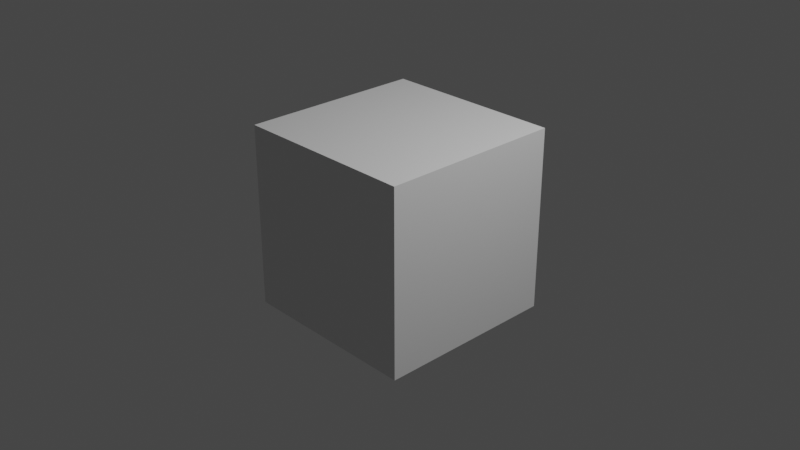 # Source: mandelbulb_test.blend  (saved by Blender 3.4.6; exported with 4.5.12 LTS)
import bpy
from mathutils import Matrix  # noqa: F401  (used for matrix-valued properties, if any)

bpy.ops.wm.read_factory_settings(use_empty=True)
scene = bpy.context.scene
scene.name = 'Scene'

# ---- collections
col_collection = bpy.data.collections.new('Collection'); scene.collection.children.link(col_collection)

# ---- materials (node trees are filled in below, after node groups)
mat_material = bpy.data.materials.new('Material')
mat_material.alpha_threshold = 0.0
mat_material.use_transparent_shadow = False
mat_material.roughness = 0.5
mat_material.line_color = (0.0, 0.0, 0.0, 1.0)

# ---- material node trees
mat_material.use_nodes = True; mat_material.node_tree.nodes.clear()
_N = mat_material.node_tree.nodes; _L = mat_material.node_tree.links
n0 = _N.new('ShaderNodeOutputMaterial'); n0.name = 'Material Output'; n0.location = (300, 300)
n1 = _N.new('ShaderNodeBsdfPrincipled'); n1.name = 'Principled BSDF'; n1.location = (10, 300)
n1.distribution = 'GGX'
n1.subsurface_method = 'RANDOM_WALK_SKIN'
n1.inputs[3].default_value = 1.45
n1.inputs[27].default_value = (0.0, 0.0, 0.0, 1.0)
n1.inputs[28].default_value = 1.0
_L.new(n1.outputs[0], n0.inputs[0])
n0.is_active_output = True

# ---- world
world_world = bpy.data.worlds.new('World'); scene.world = world_world
world_world.use_nodes = True; world_world.node_tree.nodes.clear()
_N = world_world.node_tree.nodes; _L = world_world.node_tree.links
n0 = _N.new('ShaderNodeOutputWorld'); n0.name = 'World Output'; n0.location = (300, 300)
n1 = _N.new('ShaderNodeBackground'); n1.name = 'Background'; n1.location = (10, 300)
n1.inputs[0].default_value = (0.05088, 0.05088, 0.05088, 1.0)
_L.new(n1.outputs[0], n0.inputs[0])
n0.is_active_output = True
world_world.color = (0.05088, 0.05088, 0.05088)
world_world.use_sun_shadow = False
world_world.sun_shadow_jitter_overblur = 0.0

# ---- cameras
cam_camera = bpy.data.cameras.new('Camera')
cam_camera.clip_end = 100.0
cam_camera.ortho_scale = 7.314

# ---- lights
light_light = bpy.data.lights.new('Light', 'POINT')
light_light.transmission_factor = 0.0
light_light.energy = 1000.0
light_light.shadow_soft_size = 0.1
light_light.shadow_maximum_resolution = 0.006
light_light.use_absolute_resolution = True

# ---- meshes
me_cube = bpy.data.meshes.new('Cube')
me_cube.from_pydata([(1.0, 1.0, 1.0), (1.0, 1.0, -1.0), (1.0, -1.0, 1.0), (1.0, -1.0, -1.0), (-1.0, 1.0, 1.0), (-1.0, 1.0, -1.0), (-1.0, -1.0, 1.0), (-1.0, -1.0, -1.0)], [], [(0, 4, 6, 2), (3, 2, 6, 7), (7, 6, 4, 5), (5, 1, 3, 7), (1, 0, 2, 3), (5, 4, 0, 1)])
_uv = me_cube.uv_layers.new(name='UVMap')
_uv.uv.foreach_set('vector', [0.625, 0.5, 0.875, 0.5, 0.875, 0.75, 0.625, 0.75, 0.375, 0.75, 0.625, 0.75, 0.625, 1.0, 0.375, 1.0, 0.375, 0.0, 0.625, 0.0, 0.625, 0.25, 0.375, 0.25, 0.125, 0.5, 0.375, 0.5, 0.375, 0.75, 0.125, 0.75, 0.375, 0.5, 0.625, 0.5, 0.625, 0.75, 0.375, 0.75, 0.375, 0.25, 0.625, 0.25, 0.625, 0.5, 0.375, 0.5])
me_cube.materials.append(mat_material)
me_cube.use_mirror_vertex_groups = False
me_cube.update()

# ---- objects
ob_cube = bpy.data.objects.new('Cube', me_cube)
ob_light = bpy.data.objects.new('Light', light_light)
ob_camera = bpy.data.objects.new('Camera', cam_camera)

# ---- transforms, parenting, visibility, modifiers, constraints
ob_cube.location = (0.0, 0.0, 0.0)
ob_cube.lock_rotations_4d = False
ob_cube.empty_display_type = 'ARROWS'
ob_cube.lineart.crease_threshold = 0.0
ob_light.location = (4.076, 1.005, 5.904)
ob_light.rotation_euler = (0.6503, 0.05522, 1.866)
ob_light.lock_rotations_4d = False
ob_light.empty_display_type = 'ARROWS'
ob_light.color = (0.0, 0.0, 0.0, 0.0)
ob_light.lineart.crease_threshold = 0.0
ob_camera.location = (7.359, -6.926, 4.958)
ob_camera.rotation_euler = (1.109, 0.0, 0.8149)
ob_camera.lock_rotations_4d = False
ob_camera.empty_display_type = 'ARROWS'
ob_camera.color = (0.0, 0.0, 0.0, 0.0)
ob_camera.display_type = 'WIRE'
ob_camera.lineart.crease_threshold = 0.0

# ---- collection membership
col_collection.objects.link(ob_cube)
col_collection.objects.link(ob_light)
col_collection.objects.link(ob_camera)

# ---- scene / render settings (as saved in the file)
scene.camera = ob_camera
scene.frame_start = 1; scene.frame_end = 250; scene.frame_set(1)
scene.render.engine = 'BLENDER_EEVEE_NEXT'
scene.cycles.sampling_pattern = 'TABULATED_SOBOL'
scene.cycles.use_light_tree = False
scene.view_settings.view_transform = 'Filmic'
bpy.context.view_layer.update()
